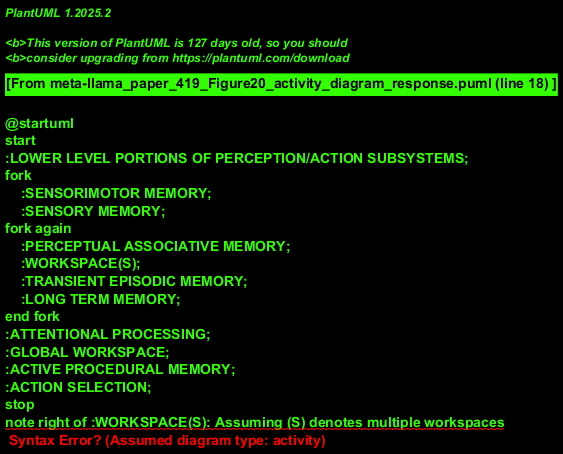

The diagram above was rendered by PlantUML. Its source (embedded in the PNG):
@startuml
start
:LOWER LEVEL PORTIONS OF PERCEPTION/ACTION SUBSYSTEMS;
fork
    :SENSORIMOTOR MEMORY;
    :SENSORY MEMORY;
fork again
    :PERCEPTUAL ASSOCIATIVE MEMORY;
    :WORKSPACE(S);
    :TRANSIENT EPISODIC MEMORY;
    :LONG TERM MEMORY;
end fork
:ATTENTIONAL PROCESSING;
:GLOBAL WORKSPACE;
:ACTIVE PROCEDURAL MEMORY;
:ACTION SELECTION;
stop
note right of :WORKSPACE(S): Assuming (S) denotes multiple workspaces
@enduml